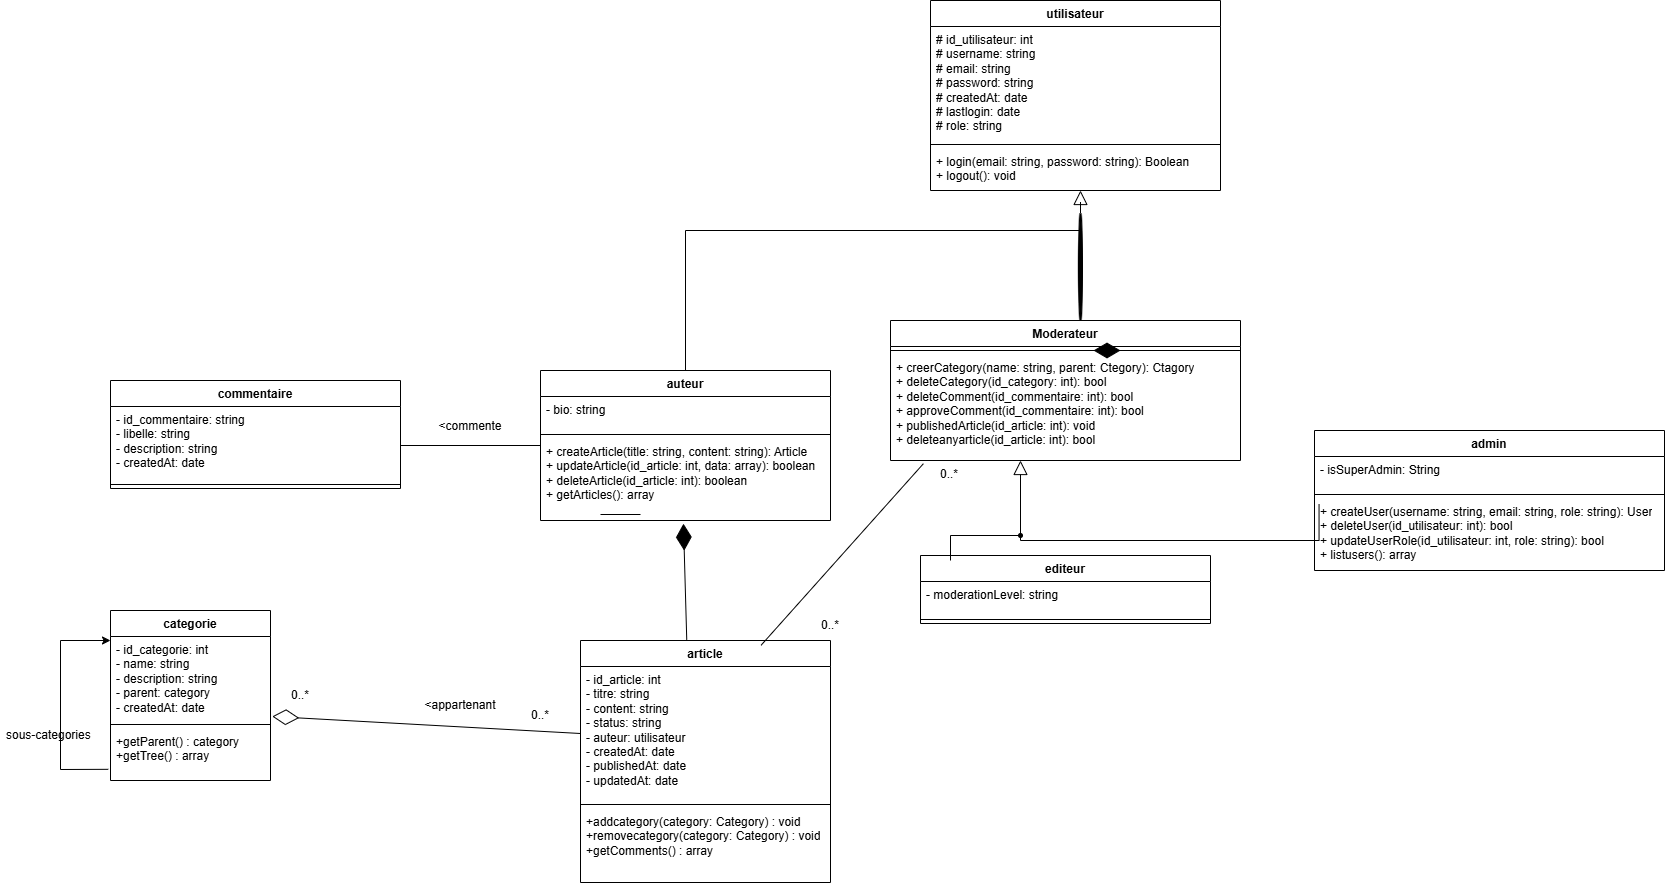

The diagram above was exported from draw.io. Its source (the exported page's mxGraphModel, read from the mxfile embedded in the PNG):
<mxGraphModel dx="2535" dy="703" grid="1" gridSize="10" guides="1" tooltips="1" connect="1" arrows="1" fold="1" page="1" pageScale="1" pageWidth="827" pageHeight="1169" math="0" shadow="0">
  <root>
    <mxCell id="0" />
    <mxCell id="1" parent="0" />
    <mxCell id="9YmwwMKaxFZfIpsNaX1F-2" parent="1" style="swimlane;fontStyle=1;align=center;verticalAlign=top;childLayout=stackLayout;horizontal=1;startSize=26;horizontalStack=0;resizeParent=1;resizeParentMax=0;resizeLast=0;collapsible=1;marginBottom=0;whiteSpace=wrap;html=1;" value="admin" vertex="1">
      <mxGeometry height="140" width="350" x="724" y="460" as="geometry" />
    </mxCell>
    <mxCell id="9YmwwMKaxFZfIpsNaX1F-3" parent="9YmwwMKaxFZfIpsNaX1F-2" style="text;strokeColor=none;fillColor=none;align=left;verticalAlign=top;spacingLeft=4;spacingRight=4;overflow=hidden;rotatable=0;points=[[0,0.5],[1,0.5]];portConstraint=eastwest;whiteSpace=wrap;html=1;" value="- isSuperAdmin: String&lt;div&gt;&lt;br&gt;&lt;/div&gt;&lt;div&gt;&lt;br&gt;&lt;/div&gt;" vertex="1">
      <mxGeometry height="34" width="350" y="26" as="geometry" />
    </mxCell>
    <mxCell id="9YmwwMKaxFZfIpsNaX1F-4" parent="9YmwwMKaxFZfIpsNaX1F-2" style="line;strokeWidth=1;fillColor=none;align=left;verticalAlign=middle;spacingTop=-1;spacingLeft=3;spacingRight=3;rotatable=0;labelPosition=right;points=[];portConstraint=eastwest;strokeColor=inherit;" value="" vertex="1">
      <mxGeometry height="8" width="350" y="60" as="geometry" />
    </mxCell>
    <mxCell id="9YmwwMKaxFZfIpsNaX1F-5" parent="9YmwwMKaxFZfIpsNaX1F-2" style="text;strokeColor=none;fillColor=none;align=left;verticalAlign=top;spacingLeft=4;spacingRight=4;overflow=hidden;rotatable=0;points=[[0,0.5],[1,0.5]];portConstraint=eastwest;whiteSpace=wrap;html=1;" value="+ createUser(username: string, email: string, role: string): User&lt;div&gt;&lt;div&gt;+ deleteUser(id_utilisateur: int): bool&lt;/div&gt;&lt;/div&gt;&lt;div&gt;+ updateUserRole(id_utilisateur: int, role: string): bool&lt;div&gt;&lt;/div&gt;&lt;/div&gt;&lt;div&gt;+ listusers(): array&lt;/div&gt;&lt;div&gt;&lt;br&gt;&lt;/div&gt;&lt;div&gt;&lt;br&gt;&lt;/div&gt;" vertex="1">
      <mxGeometry height="72" width="350" y="68" as="geometry" />
    </mxCell>
    <mxCell id="9YmwwMKaxFZfIpsNaX1F-7" parent="1" style="swimlane;fontStyle=1;align=center;verticalAlign=top;childLayout=stackLayout;horizontal=1;startSize=26;horizontalStack=0;resizeParent=1;resizeParentMax=0;resizeLast=0;collapsible=1;marginBottom=0;whiteSpace=wrap;html=1;" value="Moderateur" vertex="1">
      <mxGeometry height="140" width="350" x="300" y="350" as="geometry" />
    </mxCell>
    <mxCell id="9YmwwMKaxFZfIpsNaX1F-9" parent="9YmwwMKaxFZfIpsNaX1F-7" style="line;strokeWidth=1;fillColor=none;align=left;verticalAlign=middle;spacingTop=-1;spacingLeft=3;spacingRight=3;rotatable=0;labelPosition=right;points=[];portConstraint=eastwest;strokeColor=inherit;" value="" vertex="1">
      <mxGeometry height="8" width="350" y="26" as="geometry" />
    </mxCell>
    <mxCell id="9YmwwMKaxFZfIpsNaX1F-10" parent="9YmwwMKaxFZfIpsNaX1F-7" style="text;strokeColor=none;fillColor=none;align=left;verticalAlign=top;spacingLeft=4;spacingRight=4;overflow=hidden;rotatable=0;points=[[0,0.5],[1,0.5]];portConstraint=eastwest;whiteSpace=wrap;html=1;" value="+ creerCategory(name: string, parent: Ctegory): Ctagory&lt;div&gt;+ deleteCategory(id_category: int): bool&lt;/div&gt;&lt;div&gt;+ deleteComment(id_commentaire: int): bool&lt;/div&gt;&lt;div&gt;&lt;div&gt;+ approveComment(id_commentaire: int): bool&lt;/div&gt;&lt;/div&gt;&lt;div&gt;&lt;div&gt;+ publishedArticle(id_article: int): void&lt;/div&gt;&lt;div&gt;&lt;div&gt;+ deleteanyarticle(id_article: int): bool&lt;/div&gt;&lt;/div&gt;&lt;/div&gt;&lt;div&gt;&lt;br&gt;&lt;/div&gt;" vertex="1">
      <mxGeometry height="106" width="350" y="34" as="geometry" />
    </mxCell>
    <mxCell id="9YmwwMKaxFZfIpsNaX1F-12" parent="1" style="swimlane;fontStyle=1;align=center;verticalAlign=top;childLayout=stackLayout;horizontal=1;startSize=26;horizontalStack=0;resizeParent=1;resizeParentMax=0;resizeLast=0;collapsible=1;marginBottom=0;whiteSpace=wrap;html=1;" value="editeur" vertex="1">
      <mxGeometry height="68" width="290" x="330" y="585" as="geometry" />
    </mxCell>
    <mxCell id="9YmwwMKaxFZfIpsNaX1F-13" parent="9YmwwMKaxFZfIpsNaX1F-12" style="text;strokeColor=none;fillColor=none;align=left;verticalAlign=top;spacingLeft=4;spacingRight=4;overflow=hidden;rotatable=0;points=[[0,0.5],[1,0.5]];portConstraint=eastwest;whiteSpace=wrap;html=1;" value="&lt;span style=&quot;background-color: transparent; color: light-dark(rgb(0, 0, 0), rgb(255, 255, 255));&quot;&gt;- moderationLevel: string&lt;/span&gt;&lt;div&gt;&lt;br&gt;&lt;/div&gt;" vertex="1">
      <mxGeometry height="34" width="290" y="26" as="geometry" />
    </mxCell>
    <mxCell id="9YmwwMKaxFZfIpsNaX1F-14" parent="9YmwwMKaxFZfIpsNaX1F-12" style="line;strokeWidth=1;fillColor=none;align=left;verticalAlign=middle;spacingTop=-1;spacingLeft=3;spacingRight=3;rotatable=0;labelPosition=right;points=[];portConstraint=eastwest;strokeColor=inherit;" value="" vertex="1">
      <mxGeometry height="8" width="290" y="60" as="geometry" />
    </mxCell>
    <mxCell id="9YmwwMKaxFZfIpsNaX1F-16" parent="1" style="swimlane;fontStyle=1;align=center;verticalAlign=top;childLayout=stackLayout;horizontal=1;startSize=26;horizontalStack=0;resizeParent=1;resizeParentMax=0;resizeLast=0;collapsible=1;marginBottom=0;whiteSpace=wrap;html=1;" value="utilisateur" vertex="1">
      <mxGeometry height="190" width="290" x="340" y="30" as="geometry" />
    </mxCell>
    <mxCell id="9YmwwMKaxFZfIpsNaX1F-17" parent="9YmwwMKaxFZfIpsNaX1F-16" style="text;strokeColor=none;fillColor=none;align=left;verticalAlign=top;spacingLeft=4;spacingRight=4;overflow=hidden;rotatable=0;points=[[0,0.5],[1,0.5]];portConstraint=eastwest;whiteSpace=wrap;html=1;" value="# id_utilisateur: int&lt;div&gt;# username: string&lt;/div&gt;&lt;div&gt;# email: string&lt;/div&gt;&lt;div&gt;# password: string&lt;/div&gt;&lt;div&gt;# createdAt: date&lt;/div&gt;&lt;div&gt;# lastlogin: date&lt;/div&gt;&lt;div&gt;&lt;div&gt;# role: string&lt;/div&gt;&lt;/div&gt;&lt;div&gt;&lt;br&gt;&lt;/div&gt;" vertex="1">
      <mxGeometry height="114" width="290" y="26" as="geometry" />
    </mxCell>
    <mxCell id="9YmwwMKaxFZfIpsNaX1F-18" parent="9YmwwMKaxFZfIpsNaX1F-16" style="line;strokeWidth=1;fillColor=none;align=left;verticalAlign=middle;spacingTop=-1;spacingLeft=3;spacingRight=3;rotatable=0;labelPosition=right;points=[];portConstraint=eastwest;strokeColor=inherit;" value="" vertex="1">
      <mxGeometry height="8" width="290" y="140" as="geometry" />
    </mxCell>
    <mxCell id="9YmwwMKaxFZfIpsNaX1F-19" parent="9YmwwMKaxFZfIpsNaX1F-16" style="text;strokeColor=none;fillColor=none;align=left;verticalAlign=top;spacingLeft=4;spacingRight=4;overflow=hidden;rotatable=0;points=[[0,0.5],[1,0.5]];portConstraint=eastwest;whiteSpace=wrap;html=1;" value="+ login(email: string, password: string): Boolean&lt;div&gt;+ logout(): void&lt;/div&gt;" vertex="1">
      <mxGeometry height="42" width="290" y="148" as="geometry" />
    </mxCell>
    <mxCell id="9YmwwMKaxFZfIpsNaX1F-20" parent="1" style="swimlane;fontStyle=1;align=center;verticalAlign=top;childLayout=stackLayout;horizontal=1;startSize=26;horizontalStack=0;resizeParent=1;resizeParentMax=0;resizeLast=0;collapsible=1;marginBottom=0;whiteSpace=wrap;html=1;" value="auteur" vertex="1">
      <mxGeometry height="150" width="290" x="-50" y="400" as="geometry" />
    </mxCell>
    <mxCell id="9YmwwMKaxFZfIpsNaX1F-21" parent="9YmwwMKaxFZfIpsNaX1F-20" style="text;strokeColor=none;fillColor=none;align=left;verticalAlign=top;spacingLeft=4;spacingRight=4;overflow=hidden;rotatable=0;points=[[0,0.5],[1,0.5]];portConstraint=eastwest;whiteSpace=wrap;html=1;" value="&lt;div&gt;&lt;div&gt;- bio: string&lt;/div&gt;&lt;/div&gt;&lt;div&gt;&lt;br&gt;&lt;/div&gt;" vertex="1">
      <mxGeometry height="34" width="290" y="26" as="geometry" />
    </mxCell>
    <mxCell id="9YmwwMKaxFZfIpsNaX1F-22" parent="9YmwwMKaxFZfIpsNaX1F-20" style="line;strokeWidth=1;fillColor=none;align=left;verticalAlign=middle;spacingTop=-1;spacingLeft=3;spacingRight=3;rotatable=0;labelPosition=right;points=[];portConstraint=eastwest;strokeColor=inherit;" value="" vertex="1">
      <mxGeometry height="8" width="290" y="60" as="geometry" />
    </mxCell>
    <mxCell id="9YmwwMKaxFZfIpsNaX1F-23" parent="9YmwwMKaxFZfIpsNaX1F-20" style="text;strokeColor=none;fillColor=none;align=left;verticalAlign=top;spacingLeft=4;spacingRight=4;overflow=hidden;rotatable=0;points=[[0,0.5],[1,0.5]];portConstraint=eastwest;whiteSpace=wrap;html=1;" value="+ createArticle(title: string, content: string): Article&lt;div&gt;+ updateArticle(id_article: int, data: array): boolean&lt;/div&gt;&lt;div&gt;+ deleteArticle(id_article: int): boolean&lt;br&gt;&lt;div&gt;+ getArticles(): array&lt;/div&gt;&lt;/div&gt;" vertex="1">
      <mxGeometry height="82" width="290" y="68" as="geometry" />
    </mxCell>
    <mxCell id="9YmwwMKaxFZfIpsNaX1F-24" parent="1" style="swimlane;fontStyle=1;align=center;verticalAlign=top;childLayout=stackLayout;horizontal=1;startSize=26;horizontalStack=0;resizeParent=1;resizeParentMax=0;resizeLast=0;collapsible=1;marginBottom=0;whiteSpace=wrap;html=1;" value="commentaire" vertex="1">
      <mxGeometry height="108" width="290" x="-480" y="410" as="geometry" />
    </mxCell>
    <mxCell id="9YmwwMKaxFZfIpsNaX1F-25" parent="9YmwwMKaxFZfIpsNaX1F-24" style="text;strokeColor=none;fillColor=none;align=left;verticalAlign=top;spacingLeft=4;spacingRight=4;overflow=hidden;rotatable=0;points=[[0,0.5],[1,0.5]];portConstraint=eastwest;whiteSpace=wrap;html=1;" value="&lt;div&gt;&lt;div&gt;- id_commentaire: string&lt;/div&gt;&lt;/div&gt;&lt;div&gt;&lt;div&gt;- libelle: string&lt;/div&gt;&lt;div&gt;&lt;div&gt;- description: string&lt;/div&gt;&lt;div&gt;&lt;div&gt;- createdAt: date&lt;/div&gt;&lt;div&gt;&lt;br&gt;&lt;/div&gt;&lt;/div&gt;&lt;/div&gt;&lt;/div&gt;" vertex="1">
      <mxGeometry height="74" width="290" y="26" as="geometry" />
    </mxCell>
    <mxCell id="9YmwwMKaxFZfIpsNaX1F-26" parent="9YmwwMKaxFZfIpsNaX1F-24" style="line;strokeWidth=1;fillColor=none;align=left;verticalAlign=middle;spacingTop=-1;spacingLeft=3;spacingRight=3;rotatable=0;labelPosition=right;points=[];portConstraint=eastwest;strokeColor=inherit;" value="" vertex="1">
      <mxGeometry height="8" width="290" y="100" as="geometry" />
    </mxCell>
    <mxCell id="9YmwwMKaxFZfIpsNaX1F-28" parent="1" style="swimlane;fontStyle=1;align=center;verticalAlign=top;childLayout=stackLayout;horizontal=1;startSize=26;horizontalStack=0;resizeParent=1;resizeParentMax=0;resizeLast=0;collapsible=1;marginBottom=0;whiteSpace=wrap;html=1;" value="categorie" vertex="1">
      <mxGeometry height="170" width="160" x="-480" y="640" as="geometry" />
    </mxCell>
    <mxCell id="9YmwwMKaxFZfIpsNaX1F-29" parent="9YmwwMKaxFZfIpsNaX1F-28" style="text;strokeColor=none;fillColor=none;align=left;verticalAlign=top;spacingLeft=4;spacingRight=4;overflow=hidden;rotatable=0;points=[[0,0.5],[1,0.5]];portConstraint=eastwest;whiteSpace=wrap;html=1;" value="&lt;div&gt;&lt;div&gt;- id_categorie: int&lt;/div&gt;&lt;/div&gt;&lt;div&gt;&lt;div&gt;- name: string&lt;/div&gt;&lt;div&gt;&lt;div&gt;- description: string&lt;/div&gt;&lt;div&gt;- parent: category&lt;/div&gt;&lt;div&gt;&lt;div&gt;- createdAt: date&lt;/div&gt;&lt;div&gt;&lt;br&gt;&lt;/div&gt;&lt;/div&gt;&lt;/div&gt;&lt;/div&gt;" vertex="1">
      <mxGeometry height="84" width="160" y="26" as="geometry" />
    </mxCell>
    <mxCell id="9YmwwMKaxFZfIpsNaX1F-30" parent="9YmwwMKaxFZfIpsNaX1F-28" style="line;strokeWidth=1;fillColor=none;align=left;verticalAlign=middle;spacingTop=-1;spacingLeft=3;spacingRight=3;rotatable=0;labelPosition=right;points=[];portConstraint=eastwest;strokeColor=inherit;" value="" vertex="1">
      <mxGeometry height="8" width="160" y="110" as="geometry" />
    </mxCell>
    <mxCell id="9YmwwMKaxFZfIpsNaX1F-35" parent="9YmwwMKaxFZfIpsNaX1F-28" style="text;strokeColor=none;fillColor=none;align=left;verticalAlign=top;spacingLeft=4;spacingRight=4;overflow=hidden;rotatable=0;points=[[0,0.5],[1,0.5]];portConstraint=eastwest;whiteSpace=wrap;html=1;" value="&lt;div&gt;+getParent() : category&lt;/div&gt;&lt;div&gt;&lt;div&gt;&lt;div&gt;&lt;div&gt;&lt;div&gt;+getTree() : array&lt;/div&gt;&lt;/div&gt;&lt;/div&gt;&lt;/div&gt;&lt;/div&gt;" vertex="1">
      <mxGeometry height="52" width="160" y="118" as="geometry" />
    </mxCell>
    <mxCell id="9YmwwMKaxFZfIpsNaX1F-36" parent="1" style="swimlane;fontStyle=1;align=center;verticalAlign=top;childLayout=stackLayout;horizontal=1;startSize=26;horizontalStack=0;resizeParent=1;resizeParentMax=0;resizeLast=0;collapsible=1;marginBottom=0;whiteSpace=wrap;html=1;" value="article" vertex="1">
      <mxGeometry height="242" width="250" x="-10" y="670" as="geometry" />
    </mxCell>
    <mxCell id="9YmwwMKaxFZfIpsNaX1F-37" parent="9YmwwMKaxFZfIpsNaX1F-36" style="text;strokeColor=none;fillColor=none;align=left;verticalAlign=top;spacingLeft=4;spacingRight=4;overflow=hidden;rotatable=0;points=[[0,0.5],[1,0.5]];portConstraint=eastwest;whiteSpace=wrap;html=1;" value="&lt;div&gt;&lt;div&gt;- id_article: int&lt;/div&gt;&lt;/div&gt;&lt;div&gt;&lt;div&gt;- titre: string&lt;/div&gt;&lt;div&gt;&lt;div&gt;- content: string&lt;/div&gt;&lt;div&gt;&lt;span style=&quot;background-color: transparent; color: light-dark(rgb(0, 0, 0), rgb(255, 255, 255));&quot;&gt;- status: string&lt;/span&gt;&lt;/div&gt;&lt;div&gt;&lt;span style=&quot;background-color: transparent; color: light-dark(rgb(0, 0, 0), rgb(255, 255, 255));&quot;&gt;- auteur: utilisateur&lt;/span&gt;&lt;/div&gt;&lt;div&gt;&lt;div&gt;- createdAt: date&lt;/div&gt;&lt;div&gt;&lt;div&gt;- publishedAt: date&lt;/div&gt;&lt;div&gt;&lt;div&gt;- updatedAt: date&lt;/div&gt;&lt;/div&gt;&lt;/div&gt;&lt;/div&gt;&lt;div&gt;&lt;div&gt;&lt;br&gt;&lt;/div&gt;&lt;/div&gt;&lt;/div&gt;&lt;/div&gt;" vertex="1">
      <mxGeometry height="134" width="250" y="26" as="geometry" />
    </mxCell>
    <mxCell id="9YmwwMKaxFZfIpsNaX1F-38" parent="9YmwwMKaxFZfIpsNaX1F-36" style="line;strokeWidth=1;fillColor=none;align=left;verticalAlign=middle;spacingTop=-1;spacingLeft=3;spacingRight=3;rotatable=0;labelPosition=right;points=[];portConstraint=eastwest;strokeColor=inherit;" value="" vertex="1">
      <mxGeometry height="8" width="250" y="160" as="geometry" />
    </mxCell>
    <mxCell id="9YmwwMKaxFZfIpsNaX1F-39" parent="9YmwwMKaxFZfIpsNaX1F-36" style="text;strokeColor=none;fillColor=none;align=left;verticalAlign=top;spacingLeft=4;spacingRight=4;overflow=hidden;rotatable=0;points=[[0,0.5],[1,0.5]];portConstraint=eastwest;whiteSpace=wrap;html=1;" value="&lt;div&gt;+addcategory(category: Category) : void&lt;/div&gt;&lt;div&gt;&lt;div&gt;+removecategory(category: Category) : void&lt;/div&gt;&lt;div&gt;&lt;div&gt;+getComments() : array&lt;/div&gt;&lt;/div&gt;&lt;/div&gt;&lt;div&gt;&lt;div&gt;&lt;div&gt;&lt;div&gt;&lt;br&gt;&lt;/div&gt;&lt;/div&gt;&lt;/div&gt;&lt;/div&gt;" vertex="1">
      <mxGeometry height="74" width="250" y="168" as="geometry" />
    </mxCell>
    <mxCell id="9YmwwMKaxFZfIpsNaX1F-41" edge="1" parent="1" style="endArrow=diamondThin;endFill=1;endSize=24;html=1;rounded=0;" value="">
      <mxGeometry relative="1" width="160" as="geometry">
        <mxPoint x="370" y="380" as="sourcePoint" />
        <mxPoint x="530" y="380" as="targetPoint" />
      </mxGeometry>
    </mxCell>
    <mxCell id="9YmwwMKaxFZfIpsNaX1F-43" edge="1" parent="1" source="9YmwwMKaxFZfIpsNaX1F-36" style="endArrow=diamondThin;endFill=1;endSize=24;html=1;rounded=0;exitX=0.425;exitY=-0.003;exitDx=0;exitDy=0;exitPerimeter=0;entryX=0.493;entryY=1.039;entryDx=0;entryDy=0;entryPerimeter=0;" target="9YmwwMKaxFZfIpsNaX1F-23" value="">
      <mxGeometry relative="1" width="160" as="geometry">
        <mxPoint x="20" y="610" as="sourcePoint" />
        <mxPoint x="180" y="610" as="targetPoint" />
      </mxGeometry>
    </mxCell>
    <mxCell id="9YmwwMKaxFZfIpsNaX1F-44" edge="1" parent="1" source="9YmwwMKaxFZfIpsNaX1F-37" style="endArrow=diamondThin;endFill=0;endSize=24;html=1;rounded=0;exitX=0;exitY=0.5;exitDx=0;exitDy=0;entryX=1.011;entryY=0.952;entryDx=0;entryDy=0;entryPerimeter=0;" target="9YmwwMKaxFZfIpsNaX1F-29" value="">
      <mxGeometry relative="1" width="160" as="geometry">
        <mxPoint x="-280" y="810" as="sourcePoint" />
        <mxPoint x="-120" y="810" as="targetPoint" />
      </mxGeometry>
    </mxCell>
    <mxCell id="9YmwwMKaxFZfIpsNaX1F-45" parent="1" style="line;strokeWidth=1;fillColor=none;align=left;verticalAlign=middle;spacingTop=-1;spacingLeft=3;spacingRight=3;rotatable=0;labelPosition=right;points=[];portConstraint=eastwest;strokeColor=inherit;" value="" vertex="1">
      <mxGeometry height="8" width="40" x="10" y="540" as="geometry" />
    </mxCell>
    <mxCell id="9YmwwMKaxFZfIpsNaX1F-46" parent="1" style="line;strokeWidth=1;fillColor=none;align=left;verticalAlign=middle;spacingTop=-1;spacingLeft=3;spacingRight=3;rotatable=0;labelPosition=right;points=[];portConstraint=eastwest;strokeColor=inherit;" value="" vertex="1">
      <mxGeometry height="8" width="140" x="-190" y="471" as="geometry" />
    </mxCell>
    <mxCell id="9YmwwMKaxFZfIpsNaX1F-48" edge="1" parent="1" source="9YmwwMKaxFZfIpsNaX1F-36" style="endArrow=none;html=1;rounded=0;entryX=0.094;entryY=1.03;entryDx=0;entryDy=0;entryPerimeter=0;exitX=0.722;exitY=0.02;exitDx=0;exitDy=0;exitPerimeter=0;" target="9YmwwMKaxFZfIpsNaX1F-10" value="">
      <mxGeometry height="50" relative="1" width="50" as="geometry">
        <mxPoint x="170" y="660" as="sourcePoint" />
        <mxPoint x="220" y="610" as="targetPoint" />
      </mxGeometry>
    </mxCell>
    <mxCell id="9YmwwMKaxFZfIpsNaX1F-49" edge="1" parent="1" source="9YmwwMKaxFZfIpsNaX1F-35" style="endArrow=classic;html=1;rounded=0;exitX=-0.014;exitY=0.785;exitDx=0;exitDy=0;exitPerimeter=0;" value="">
      <mxGeometry height="50" relative="1" width="50" as="geometry">
        <Array as="points">
          <mxPoint x="-530" y="799" />
          <mxPoint x="-530" y="670" />
        </Array>
        <mxPoint x="-530" y="800" as="sourcePoint" />
        <mxPoint x="-480" y="670" as="targetPoint" />
      </mxGeometry>
    </mxCell>
    <mxCell id="9YmwwMKaxFZfIpsNaX1F-50" parent="1" style="text;strokeColor=none;fillColor=none;align=left;verticalAlign=middle;spacingLeft=4;spacingRight=4;overflow=hidden;points=[[0,0.5],[1,0.5]];portConstraint=eastwest;rotatable=0;whiteSpace=wrap;html=1;" value="sous-categories" vertex="1">
      <mxGeometry height="30" width="100" x="-590" y="750" as="geometry" />
    </mxCell>
    <mxCell id="9YmwwMKaxFZfIpsNaX1F-51" parent="1" style="verticalAlign=bottom;html=1;ellipse;fillColor=strokeColor;fontFamily=Helvetica;fontSize=11;fontColor=default;" value="" vertex="1">
      <mxGeometry height="107" width="4" x="488" y="243" as="geometry" />
    </mxCell>
    <mxCell id="9YmwwMKaxFZfIpsNaX1F-52" edge="1" parent="1" source="9YmwwMKaxFZfIpsNaX1F-51" style="edgeStyle=elbowEdgeStyle;html=1;endSize=12;endArrow=block;endFill=0;elbow=horizontal;rounded=0;labelBackgroundColor=default;fontFamily=Helvetica;fontSize=11;fontColor=default;shape=connector;" value="">
      <mxGeometry relative="1" x="1" as="geometry">
        <mxPoint x="490" y="220" as="targetPoint" />
      </mxGeometry>
    </mxCell>
    <mxCell id="9YmwwMKaxFZfIpsNaX1F-54" edge="1" parent="1" source="9YmwwMKaxFZfIpsNaX1F-51" style="edgeStyle=elbowEdgeStyle;html=1;elbow=vertical;verticalAlign=bottom;endArrow=none;rounded=0;labelBackgroundColor=default;fontFamily=Helvetica;fontSize=11;fontColor=default;startSize=14;shape=connector;entryX=0.5;entryY=0;entryDx=0;entryDy=0;" target="9YmwwMKaxFZfIpsNaX1F-20" value="">
      <mxGeometry relative="1" x="1" as="geometry">
        <Array as="points">
          <mxPoint x="220" y="260" />
        </Array>
        <mxPoint x="420" y="270" as="targetPoint" />
      </mxGeometry>
    </mxCell>
    <mxCell id="9YmwwMKaxFZfIpsNaX1F-56" parent="1" style="verticalAlign=bottom;html=1;ellipse;fillColor=strokeColor;fontFamily=Helvetica;fontSize=11;fontColor=default;" value="" vertex="1">
      <mxGeometry height="4" width="4" x="428" y="563" as="geometry" />
    </mxCell>
    <mxCell id="9YmwwMKaxFZfIpsNaX1F-57" edge="1" parent="1" source="9YmwwMKaxFZfIpsNaX1F-56" style="edgeStyle=elbowEdgeStyle;html=1;endSize=12;endArrow=block;endFill=0;elbow=horizontal;rounded=0;labelBackgroundColor=default;fontFamily=Helvetica;fontSize=11;fontColor=default;shape=connector;" target="9YmwwMKaxFZfIpsNaX1F-10" value="">
      <mxGeometry relative="1" x="1" as="geometry">
        <mxPoint x="430" y="540" as="targetPoint" />
      </mxGeometry>
    </mxCell>
    <mxCell id="9YmwwMKaxFZfIpsNaX1F-58" edge="1" parent="1" source="9YmwwMKaxFZfIpsNaX1F-56" style="edgeStyle=elbowEdgeStyle;html=1;elbow=vertical;verticalAlign=bottom;endArrow=none;rounded=0;labelBackgroundColor=default;fontFamily=Helvetica;fontSize=11;fontColor=default;startSize=14;shape=connector;entryX=0.013;entryY=0.077;entryDx=0;entryDy=0;entryPerimeter=0;" target="9YmwwMKaxFZfIpsNaX1F-5" value="">
      <mxGeometry relative="1" x="1" as="geometry">
        <Array as="points">
          <mxPoint x="660" y="570" />
        </Array>
        <mxPoint x="500" y="590" as="targetPoint" />
      </mxGeometry>
    </mxCell>
    <mxCell id="9YmwwMKaxFZfIpsNaX1F-59" edge="1" parent="1" source="9YmwwMKaxFZfIpsNaX1F-56" style="edgeStyle=elbowEdgeStyle;html=1;elbow=vertical;verticalAlign=bottom;endArrow=none;rounded=0;labelBackgroundColor=default;fontFamily=Helvetica;fontSize=11;fontColor=default;startSize=14;shape=connector;" value="">
      <mxGeometry relative="1" x="1" as="geometry">
        <Array as="points">
          <mxPoint x="390" y="565" />
        </Array>
        <mxPoint x="360" y="590" as="targetPoint" />
      </mxGeometry>
    </mxCell>
    <mxCell id="9YmwwMKaxFZfIpsNaX1F-64" parent="1" style="text;html=1;whiteSpace=wrap;strokeColor=none;fillColor=none;align=center;verticalAlign=middle;rounded=0;" value="0..*" vertex="1">
      <mxGeometry height="30" width="60" x="329" y="489" as="geometry" />
    </mxCell>
    <mxCell id="9YmwwMKaxFZfIpsNaX1F-65" parent="1" style="text;html=1;whiteSpace=wrap;strokeColor=none;fillColor=none;align=center;verticalAlign=middle;rounded=0;" value="0..*" vertex="1">
      <mxGeometry height="30" width="60" x="210" y="640" as="geometry" />
    </mxCell>
    <mxCell id="9YmwwMKaxFZfIpsNaX1F-66" parent="1" style="text;html=1;whiteSpace=wrap;strokeColor=none;fillColor=none;align=center;verticalAlign=middle;rounded=0;" value="0..*" vertex="1">
      <mxGeometry height="30" width="60" x="-80" y="730" as="geometry" />
    </mxCell>
    <mxCell id="9YmwwMKaxFZfIpsNaX1F-67" parent="1" style="text;html=1;whiteSpace=wrap;strokeColor=none;fillColor=none;align=center;verticalAlign=middle;rounded=0;" value="0..*" vertex="1">
      <mxGeometry height="30" width="60" x="-320" y="710" as="geometry" />
    </mxCell>
    <mxCell id="9YmwwMKaxFZfIpsNaX1F-68" parent="1" style="text;html=1;whiteSpace=wrap;strokeColor=none;fillColor=none;align=center;verticalAlign=middle;rounded=0;" value="&amp;lt;appartenant" vertex="1">
      <mxGeometry height="30" width="60" x="-160" y="720" as="geometry" />
    </mxCell>
    <mxCell id="9YmwwMKaxFZfIpsNaX1F-69" parent="1" style="text;html=1;whiteSpace=wrap;strokeColor=none;fillColor=none;align=center;verticalAlign=middle;rounded=0;" value="&amp;lt;commente" vertex="1">
      <mxGeometry height="30" width="60" x="-150" y="441" as="geometry" />
    </mxCell>
  </root>
</mxGraphModel>